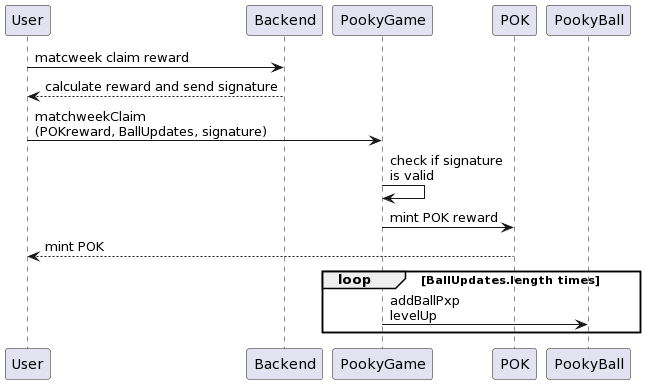

The diagram above was rendered by PlantUML. Its source (embedded in the PNG):
@startuml
participant User
participant Backend
participant PookyGame
participant POK
participant PookyBall


User -> Backend : matcweek claim reward
Backend --> User : calculate reward and send signature
User -> PookyGame : matchweekClaim\n(POKreward, BallUpdates, signature)
PookyGame -> PookyGame : check if signature\nis valid
PookyGame -> POK : mint POK reward
POK --> User : mint POK
group loop [BallUpdates.length times]
  PookyGame -> PookyBall : addBallPxp\nlevelUp
end
@enduml